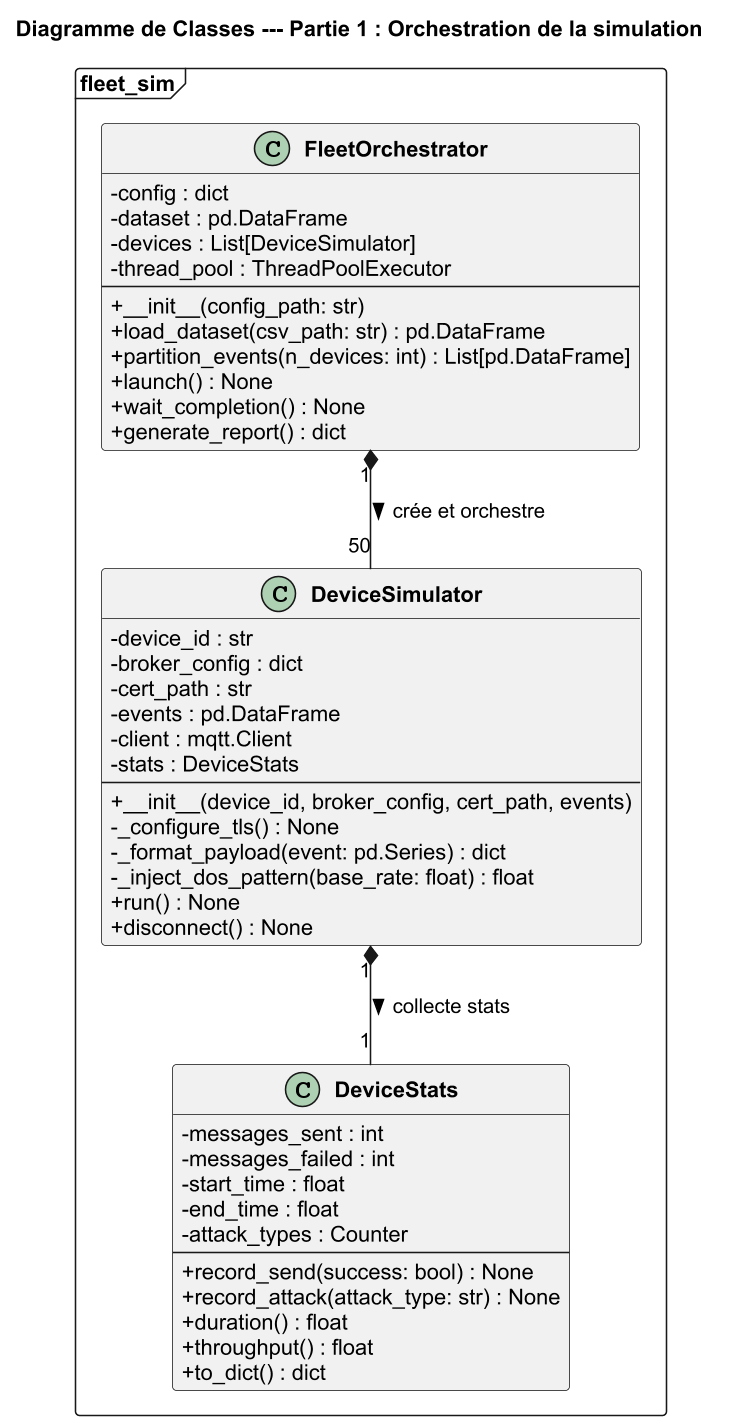

The diagram above was rendered by PlantUML. Its source (embedded in the PNG):
@startuml diag-classe-part1
skinparamlocked dpi 150

skinparam backgroundColor #FFFFFF
skinparam defaultFontName Arial
skinparam shadowing false
skinparam classAttributeIconSize 0
skinparam classFontStyle bold

title Diagramme de Classes --- Partie 1 : Orchestration de la simulation

package "fleet_sim" <<Frame>> {

  class FleetOrchestrator {
    - config : dict
    - dataset : pd.DataFrame
    - devices : List[DeviceSimulator]
    - thread_pool : ThreadPoolExecutor
    --
    + __init__(config_path: str)
    + load_dataset(csv_path: str) : pd.DataFrame
    + partition_events(n_devices: int) : List[pd.DataFrame]
    + launch() : None
    + wait_completion() : None
    + generate_report() : dict
  }

  class DeviceSimulator {
    - device_id : str
    - broker_config : dict
    - cert_path : str
    - events : pd.DataFrame
    - client : mqtt.Client
    - stats : DeviceStats
    --
    + __init__(device_id, broker_config, cert_path, events)
    - _configure_tls() : None
    - _format_payload(event: pd.Series) : dict
    - _inject_dos_pattern(base_rate: float) : float
    + run() : None
    + disconnect() : None
  }

  class DeviceStats {
    - messages_sent : int
    - messages_failed : int
    - start_time : float
    - end_time : float
    - attack_types : Counter
    --
    + record_send(success: bool) : None
    + record_attack(attack_type: str) : None
    + duration() : float
    + throughput() : float
    + to_dict() : dict
  }

}

FleetOrchestrator "1" *-- "50" DeviceSimulator : crée et orchestre >
DeviceSimulator "1" *-- "1" DeviceStats : collecte stats >

@enduml